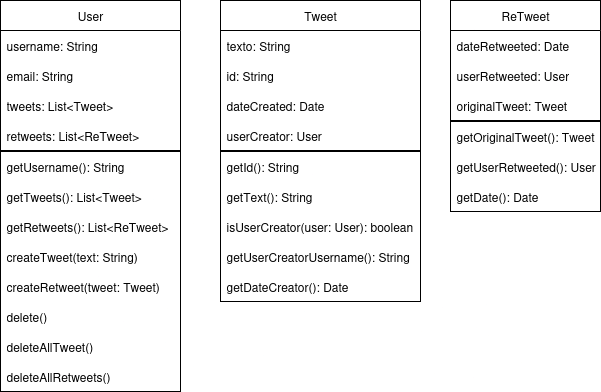

The diagram above was exported from draw.io. Its source (the exported page's mxGraphModel, read from the mxfile embedded in the PNG):
<mxGraphModel dx="983" dy="574" grid="1" gridSize="10" guides="1" tooltips="1" connect="1" arrows="1" fold="1" page="1" pageScale="1" pageWidth="827" pageHeight="1169" background="none" math="0" shadow="0">
  <root>
    <mxCell id="0" />
    <mxCell id="1" parent="0" />
    <mxCell id="G24Na_ZLV2LE3tT3RklS-2" value="User" style="swimlane;fontStyle=0;childLayout=stackLayout;horizontal=1;startSize=30;horizontalStack=0;resizeParent=1;resizeParentMax=0;resizeLast=0;collapsible=1;marginBottom=0;whiteSpace=wrap;html=1;swimlaneLine=1;glass=0;" parent="1" vertex="1">
      <mxGeometry x="20" y="40" width="180" height="391" as="geometry" />
    </mxCell>
    <mxCell id="G24Na_ZLV2LE3tT3RklS-4" value="username: String" style="text;strokeColor=none;fillColor=none;align=left;verticalAlign=middle;spacingLeft=4;spacingRight=4;overflow=hidden;points=[[0,0.5],[1,0.5]];portConstraint=eastwest;rotatable=0;whiteSpace=wrap;html=1;" parent="G24Na_ZLV2LE3tT3RklS-2" vertex="1">
      <mxGeometry y="30" width="180" height="30" as="geometry" />
    </mxCell>
    <mxCell id="G24Na_ZLV2LE3tT3RklS-5" value="email: String" style="text;strokeColor=none;fillColor=none;align=left;verticalAlign=middle;spacingLeft=4;spacingRight=4;overflow=hidden;points=[[0,0.5],[1,0.5]];portConstraint=eastwest;rotatable=0;whiteSpace=wrap;html=1;" parent="G24Na_ZLV2LE3tT3RklS-2" vertex="1">
      <mxGeometry y="60" width="180" height="30" as="geometry" />
    </mxCell>
    <mxCell id="G24Na_ZLV2LE3tT3RklS-3" value="tweets: List&amp;lt;Tweet&amp;gt;" style="text;strokeColor=none;fillColor=none;align=left;verticalAlign=middle;spacingLeft=4;spacingRight=4;overflow=hidden;points=[[0,0.5],[1,0.5]];portConstraint=eastwest;rotatable=0;whiteSpace=wrap;html=1;" parent="G24Na_ZLV2LE3tT3RklS-2" vertex="1">
      <mxGeometry y="90" width="180" height="30" as="geometry" />
    </mxCell>
    <mxCell id="MxBaeU6lI_F5vznW8ZiV-1" value="retweets: List&amp;lt;ReTweet&amp;gt;" style="text;align=left;verticalAlign=middle;spacingLeft=4;spacingRight=4;overflow=hidden;points=[[0,0.5],[1,0.5]];portConstraint=eastwest;rotatable=0;whiteSpace=wrap;html=1;shadow=0;rounded=0;strokeColor=none;" parent="G24Na_ZLV2LE3tT3RklS-2" vertex="1">
      <mxGeometry y="120" width="180" height="30" as="geometry" />
    </mxCell>
    <mxCell id="MxBaeU6lI_F5vznW8ZiV-9" style="text;align=left;verticalAlign=middle;spacingLeft=4;spacingRight=4;overflow=hidden;points=[[0,0.5],[1,0.5]];portConstraint=eastwest;rotatable=0;whiteSpace=wrap;html=1;shadow=0;rounded=0;strokeColor=default;perimeterSpacing=0;" parent="G24Na_ZLV2LE3tT3RklS-2" vertex="1">
      <mxGeometry y="150" width="180" height="1" as="geometry" />
    </mxCell>
    <mxCell id="MxBaeU6lI_F5vznW8ZiV-8" value="getUsername():&amp;nbsp;String" style="text;align=left;verticalAlign=middle;spacingLeft=4;spacingRight=4;overflow=hidden;points=[[0,0.5],[1,0.5]];portConstraint=eastwest;rotatable=0;whiteSpace=wrap;html=1;shadow=0;rounded=0;strokeColor=none;" parent="G24Na_ZLV2LE3tT3RklS-2" vertex="1">
      <mxGeometry y="151" width="180" height="30" as="geometry" />
    </mxCell>
    <mxCell id="MxBaeU6lI_F5vznW8ZiV-6" value="getTweets():&amp;nbsp;List&amp;lt;Tweet&amp;gt;" style="text;align=left;verticalAlign=middle;spacingLeft=4;spacingRight=4;overflow=hidden;points=[[0,0.5],[1,0.5]];portConstraint=eastwest;rotatable=0;whiteSpace=wrap;html=1;shadow=0;rounded=0;strokeColor=none;labelBorderColor=none;" parent="G24Na_ZLV2LE3tT3RklS-2" vertex="1">
      <mxGeometry y="181" width="180" height="30" as="geometry" />
    </mxCell>
    <mxCell id="MxBaeU6lI_F5vznW8ZiV-11" value="getRetweets():&amp;nbsp;List&amp;lt;ReTweet&amp;gt;" style="text;align=left;verticalAlign=middle;spacingLeft=4;spacingRight=4;overflow=hidden;points=[[0,0.5],[1,0.5]];portConstraint=eastwest;rotatable=0;whiteSpace=wrap;html=1;shadow=0;rounded=0;strokeColor=none;labelBorderColor=none;" parent="G24Na_ZLV2LE3tT3RklS-2" vertex="1">
      <mxGeometry y="211" width="180" height="30" as="geometry" />
    </mxCell>
    <mxCell id="MxBaeU6lI_F5vznW8ZiV-12" value="createTweet(text: String)" style="text;align=left;verticalAlign=middle;spacingLeft=4;spacingRight=4;overflow=hidden;points=[[0,0.5],[1,0.5]];portConstraint=eastwest;rotatable=0;whiteSpace=wrap;html=1;shadow=0;rounded=0;strokeColor=none;labelBorderColor=none;" parent="G24Na_ZLV2LE3tT3RklS-2" vertex="1">
      <mxGeometry y="241" width="180" height="30" as="geometry" />
    </mxCell>
    <mxCell id="MxBaeU6lI_F5vznW8ZiV-14" value="createRetweet(tweet: Tweet)" style="text;align=left;verticalAlign=middle;spacingLeft=4;spacingRight=4;overflow=hidden;points=[[0,0.5],[1,0.5]];portConstraint=eastwest;rotatable=0;whiteSpace=wrap;html=1;shadow=0;rounded=0;strokeColor=none;labelBorderColor=none;" parent="G24Na_ZLV2LE3tT3RklS-2" vertex="1">
      <mxGeometry y="271" width="180" height="30" as="geometry" />
    </mxCell>
    <mxCell id="MxBaeU6lI_F5vznW8ZiV-13" value="&lt;div&gt;delete()&lt;/div&gt;" style="text;align=left;verticalAlign=middle;spacingLeft=4;spacingRight=4;overflow=hidden;points=[[0,0.5],[1,0.5]];portConstraint=eastwest;rotatable=0;whiteSpace=wrap;html=1;shadow=0;rounded=0;strokeColor=none;labelBorderColor=none;" parent="G24Na_ZLV2LE3tT3RklS-2" vertex="1">
      <mxGeometry y="301" width="180" height="30" as="geometry" />
    </mxCell>
    <mxCell id="MxBaeU6lI_F5vznW8ZiV-16" value="deleteAllTweet()" style="text;align=left;verticalAlign=middle;spacingLeft=4;spacingRight=4;overflow=hidden;points=[[0,0.5],[1,0.5]];portConstraint=eastwest;rotatable=0;whiteSpace=wrap;html=1;shadow=0;rounded=0;strokeColor=none;labelBorderColor=none;" parent="G24Na_ZLV2LE3tT3RklS-2" vertex="1">
      <mxGeometry y="331" width="180" height="30" as="geometry" />
    </mxCell>
    <mxCell id="MxBaeU6lI_F5vznW8ZiV-15" value="deleteAllRetweets()" style="text;align=left;verticalAlign=middle;spacingLeft=4;spacingRight=4;overflow=hidden;points=[[0,0.5],[1,0.5]];portConstraint=eastwest;rotatable=0;whiteSpace=wrap;html=1;shadow=0;rounded=0;strokeColor=none;labelBorderColor=none;" parent="G24Na_ZLV2LE3tT3RklS-2" vertex="1">
      <mxGeometry y="361" width="180" height="30" as="geometry" />
    </mxCell>
    <mxCell id="G24Na_ZLV2LE3tT3RklS-6" value="&lt;div&gt;Tweet&lt;/div&gt;" style="swimlane;fontStyle=0;childLayout=stackLayout;horizontal=1;startSize=30;horizontalStack=0;resizeParent=1;resizeParentMax=0;resizeLast=0;collapsible=1;marginBottom=0;whiteSpace=wrap;html=1;" parent="1" vertex="1">
      <mxGeometry x="240" y="40" width="200" height="301" as="geometry" />
    </mxCell>
    <mxCell id="G24Na_ZLV2LE3tT3RklS-7" value="texto: String" style="text;strokeColor=none;fillColor=none;align=left;verticalAlign=middle;spacingLeft=4;spacingRight=4;overflow=hidden;points=[[0,0.5],[1,0.5]];portConstraint=eastwest;rotatable=0;whiteSpace=wrap;html=1;" parent="G24Na_ZLV2LE3tT3RklS-6" vertex="1">
      <mxGeometry y="30" width="200" height="30" as="geometry" />
    </mxCell>
    <mxCell id="UCaXo6l4TTPMiHerZmRQ-2" value="id: String" style="text;strokeColor=none;fillColor=none;align=left;verticalAlign=middle;spacingLeft=4;spacingRight=4;overflow=hidden;points=[[0,0.5],[1,0.5]];portConstraint=eastwest;rotatable=0;whiteSpace=wrap;html=1;" vertex="1" parent="G24Na_ZLV2LE3tT3RklS-6">
      <mxGeometry y="60" width="200" height="30" as="geometry" />
    </mxCell>
    <mxCell id="G24Na_ZLV2LE3tT3RklS-10" value="dateCreated: Date" style="text;strokeColor=none;fillColor=none;align=left;verticalAlign=middle;spacingLeft=4;spacingRight=4;overflow=hidden;points=[[0,0.5],[1,0.5]];portConstraint=eastwest;rotatable=0;whiteSpace=wrap;html=1;" parent="G24Na_ZLV2LE3tT3RklS-6" vertex="1">
      <mxGeometry y="90" width="200" height="30" as="geometry" />
    </mxCell>
    <mxCell id="G24Na_ZLV2LE3tT3RklS-9" value="userCreator: User" style="text;strokeColor=none;fillColor=none;align=left;verticalAlign=middle;spacingLeft=4;spacingRight=4;overflow=hidden;points=[[0,0.5],[1,0.5]];portConstraint=eastwest;rotatable=0;whiteSpace=wrap;html=1;" parent="G24Na_ZLV2LE3tT3RklS-6" vertex="1">
      <mxGeometry y="120" width="200" height="30" as="geometry" />
    </mxCell>
    <mxCell id="MxBaeU6lI_F5vznW8ZiV-17" style="text;align=left;verticalAlign=middle;spacingLeft=4;spacingRight=4;overflow=hidden;points=[[0,0.5],[1,0.5]];portConstraint=eastwest;rotatable=0;whiteSpace=wrap;html=1;shadow=0;rounded=0;strokeColor=default;perimeterSpacing=0;" parent="G24Na_ZLV2LE3tT3RklS-6" vertex="1">
      <mxGeometry y="150" width="200" height="1" as="geometry" />
    </mxCell>
    <mxCell id="UCaXo6l4TTPMiHerZmRQ-3" value="getId(): String" style="text;align=left;verticalAlign=middle;spacingLeft=4;spacingRight=4;overflow=hidden;points=[[0,0.5],[1,0.5]];portConstraint=eastwest;rotatable=0;whiteSpace=wrap;html=1;shadow=0;rounded=0;strokeColor=none;labelBorderColor=none;" vertex="1" parent="G24Na_ZLV2LE3tT3RklS-6">
      <mxGeometry y="151" width="200" height="30" as="geometry" />
    </mxCell>
    <mxCell id="MxBaeU6lI_F5vznW8ZiV-20" value="getText():&amp;nbsp;String" style="text;align=left;verticalAlign=middle;spacingLeft=4;spacingRight=4;overflow=hidden;points=[[0,0.5],[1,0.5]];portConstraint=eastwest;rotatable=0;whiteSpace=wrap;html=1;shadow=0;rounded=0;strokeColor=none;labelBorderColor=none;" parent="G24Na_ZLV2LE3tT3RklS-6" vertex="1">
      <mxGeometry y="181" width="200" height="30" as="geometry" />
    </mxCell>
    <mxCell id="MxBaeU6lI_F5vznW8ZiV-19" value="isUserCreator(user: User):&amp;nbsp;boolean" style="text;align=left;verticalAlign=middle;spacingLeft=4;spacingRight=4;overflow=hidden;points=[[0,0.5],[1,0.5]];portConstraint=eastwest;rotatable=0;whiteSpace=wrap;html=1;shadow=0;rounded=0;strokeColor=none;labelBorderColor=none;" parent="G24Na_ZLV2LE3tT3RklS-6" vertex="1">
      <mxGeometry y="211" width="200" height="30" as="geometry" />
    </mxCell>
    <mxCell id="UCaXo6l4TTPMiHerZmRQ-1" value="&lt;div&gt;getUserCreatorUsername(): String&lt;/div&gt;" style="text;align=left;verticalAlign=middle;spacingLeft=4;spacingRight=4;overflow=hidden;points=[[0,0.5],[1,0.5]];portConstraint=eastwest;rotatable=0;whiteSpace=wrap;html=1;shadow=0;rounded=0;strokeColor=none;labelBorderColor=none;" vertex="1" parent="G24Na_ZLV2LE3tT3RklS-6">
      <mxGeometry y="241" width="200" height="30" as="geometry" />
    </mxCell>
    <mxCell id="MxBaeU6lI_F5vznW8ZiV-18" value="getDateCreator(): Date" style="text;align=left;verticalAlign=middle;spacingLeft=4;spacingRight=4;overflow=hidden;points=[[0,0.5],[1,0.5]];portConstraint=eastwest;rotatable=0;whiteSpace=wrap;html=1;shadow=0;rounded=0;strokeColor=none;" parent="G24Na_ZLV2LE3tT3RklS-6" vertex="1">
      <mxGeometry y="271" width="200" height="30" as="geometry" />
    </mxCell>
    <mxCell id="MxBaeU6lI_F5vznW8ZiV-2" value="ReTweet" style="swimlane;fontStyle=0;childLayout=stackLayout;horizontal=1;startSize=30;horizontalStack=0;resizeParent=1;resizeParentMax=0;resizeLast=0;collapsible=1;marginBottom=0;whiteSpace=wrap;html=1;" parent="1" vertex="1">
      <mxGeometry x="470" y="40" width="150" height="211" as="geometry" />
    </mxCell>
    <mxCell id="MxBaeU6lI_F5vznW8ZiV-4" value="dateRetweeted: Date" style="text;strokeColor=none;fillColor=none;align=left;verticalAlign=middle;spacingLeft=4;spacingRight=4;overflow=hidden;points=[[0,0.5],[1,0.5]];portConstraint=eastwest;rotatable=0;whiteSpace=wrap;html=1;" parent="MxBaeU6lI_F5vznW8ZiV-2" vertex="1">
      <mxGeometry y="30" width="150" height="30" as="geometry" />
    </mxCell>
    <mxCell id="MxBaeU6lI_F5vznW8ZiV-5" value="userRetweeted: User" style="text;strokeColor=none;fillColor=none;align=left;verticalAlign=middle;spacingLeft=4;spacingRight=4;overflow=hidden;points=[[0,0.5],[1,0.5]];portConstraint=eastwest;rotatable=0;whiteSpace=wrap;html=1;" parent="MxBaeU6lI_F5vznW8ZiV-2" vertex="1">
      <mxGeometry y="60" width="150" height="30" as="geometry" />
    </mxCell>
    <mxCell id="MxBaeU6lI_F5vznW8ZiV-3" value="originalTweet: Tweet" style="text;strokeColor=none;fillColor=none;align=left;verticalAlign=middle;spacingLeft=4;spacingRight=4;overflow=hidden;points=[[0,0.5],[1,0.5]];portConstraint=eastwest;rotatable=0;whiteSpace=wrap;html=1;" parent="MxBaeU6lI_F5vznW8ZiV-2" vertex="1">
      <mxGeometry y="90" width="150" height="30" as="geometry" />
    </mxCell>
    <mxCell id="MxBaeU6lI_F5vznW8ZiV-21" style="text;align=left;verticalAlign=middle;spacingLeft=4;spacingRight=4;overflow=hidden;points=[[0,0.5],[1,0.5]];portConstraint=eastwest;rotatable=0;whiteSpace=wrap;html=1;shadow=0;rounded=0;strokeColor=default;perimeterSpacing=0;" parent="MxBaeU6lI_F5vznW8ZiV-2" vertex="1">
      <mxGeometry y="120" width="150" height="1" as="geometry" />
    </mxCell>
    <mxCell id="MxBaeU6lI_F5vznW8ZiV-23" value="getOriginalTweet(): Tweet" style="text;align=left;verticalAlign=middle;spacingLeft=4;spacingRight=4;overflow=hidden;points=[[0,0.5],[1,0.5]];portConstraint=eastwest;rotatable=0;whiteSpace=wrap;html=1;shadow=0;rounded=0;strokeColor=none;labelBorderColor=none;" parent="MxBaeU6lI_F5vznW8ZiV-2" vertex="1">
      <mxGeometry y="121" width="150" height="30" as="geometry" />
    </mxCell>
    <mxCell id="MxBaeU6lI_F5vznW8ZiV-22" value="getUserRetweeted(): User" style="text;align=left;verticalAlign=middle;spacingLeft=4;spacingRight=4;overflow=hidden;points=[[0,0.5],[1,0.5]];portConstraint=eastwest;rotatable=0;whiteSpace=wrap;html=1;shadow=0;rounded=0;strokeColor=none;labelBorderColor=none;" parent="MxBaeU6lI_F5vznW8ZiV-2" vertex="1">
      <mxGeometry y="151" width="150" height="30" as="geometry" />
    </mxCell>
    <mxCell id="MxBaeU6lI_F5vznW8ZiV-24" value="getDate(): Date" style="text;align=left;verticalAlign=middle;spacingLeft=4;spacingRight=4;overflow=hidden;points=[[0,0.5],[1,0.5]];portConstraint=eastwest;rotatable=0;whiteSpace=wrap;html=1;shadow=0;rounded=0;strokeColor=none;" parent="MxBaeU6lI_F5vznW8ZiV-2" vertex="1">
      <mxGeometry y="181" width="150" height="30" as="geometry" />
    </mxCell>
  </root>
</mxGraphModel>